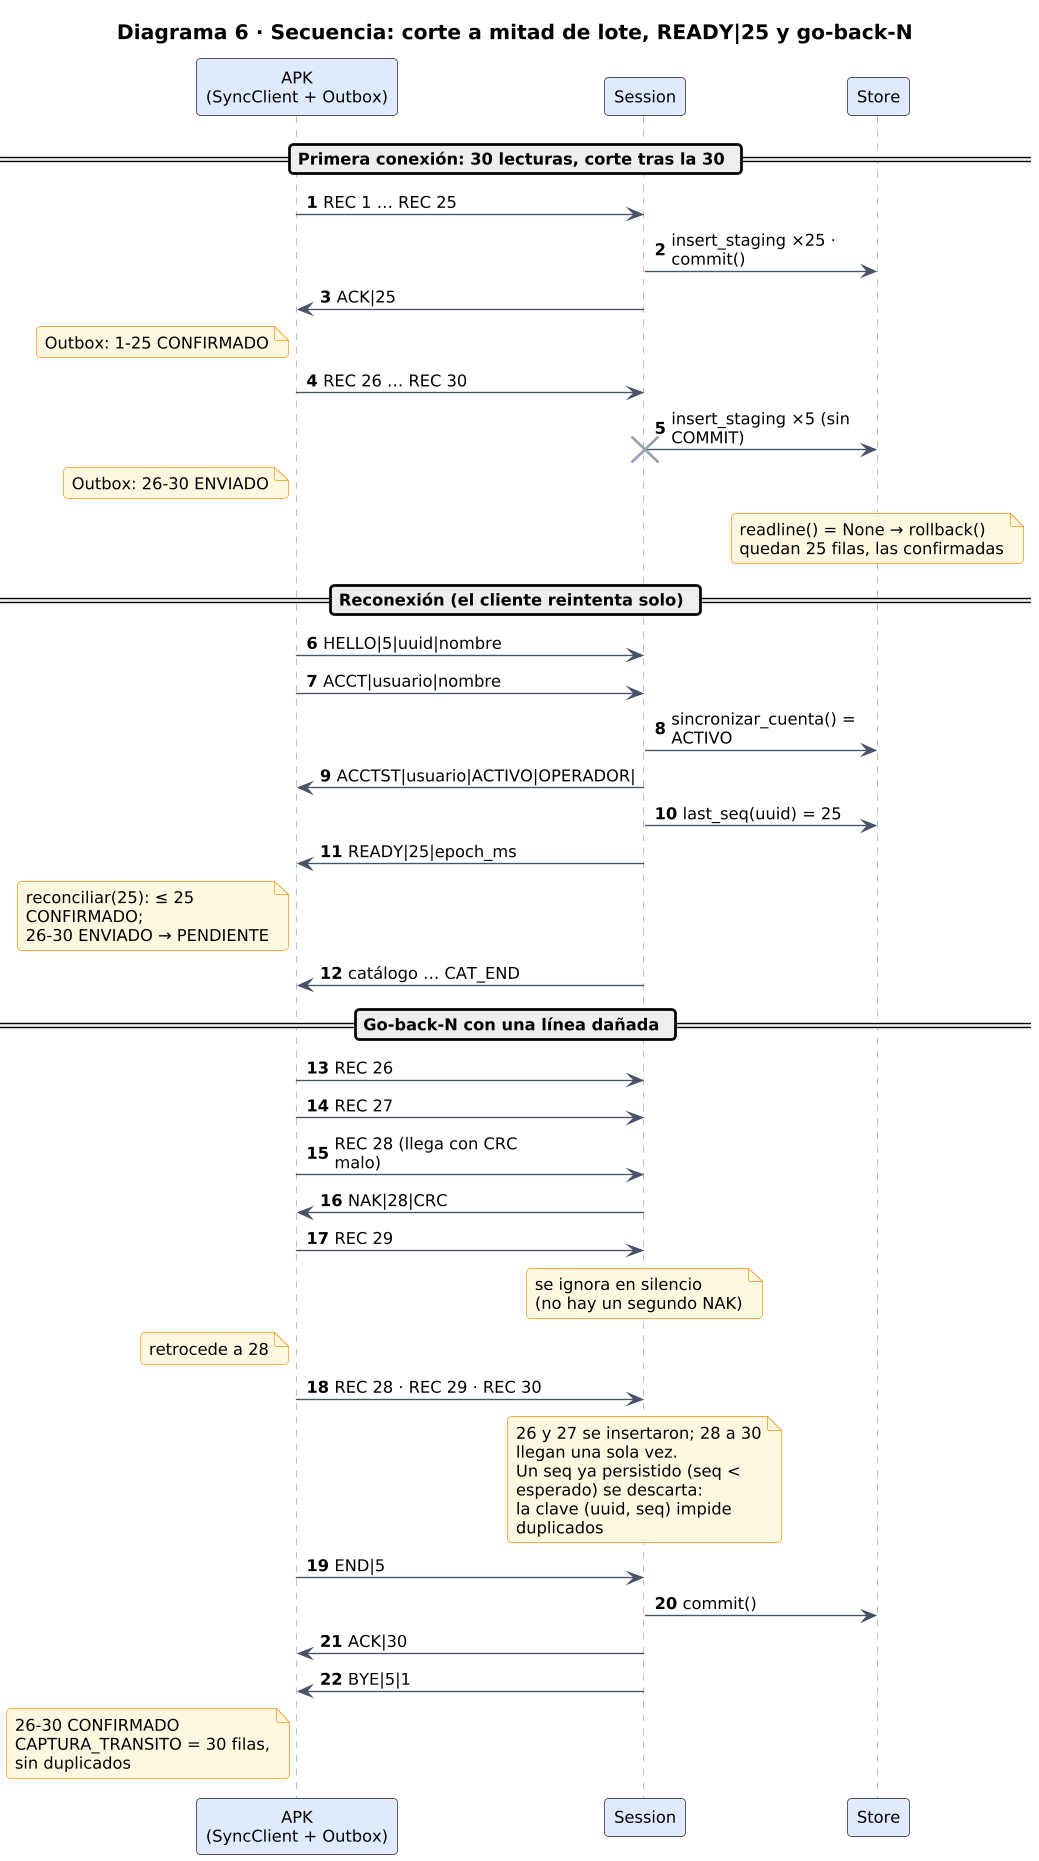

The diagram above was rendered by PlantUML. Its source (embedded in the PNG):
@startuml
skinparamlocked dpi 130
!include estilo.iuml
title Diagrama 6 · Secuencia: corte a mitad de lote, READY|25 y go-back-N
autonumber
participant "APK\n(SyncClient + Outbox)" as apk
participant Session as ses
participant Store as st

== Primera conexión: 30 lecturas, corte tras la 30 ==
apk -> ses : REC 1 … REC 25
ses -> st : insert_staging ×25 · commit()
ses -> apk : ACK|25
note left of apk : Outbox: 1-25 CONFIRMADO
apk -> ses : REC 26 … REC 30
ses -> st : insert_staging ×5 (sin COMMIT)
note left of apk : Outbox: 26-30 ENVIADO
destroy ses
note over st : readline() = None → rollback()\nquedan 25 filas, las confirmadas

== Reconexión (el cliente reintenta solo) ==
apk -> ses : HELLO|5|uuid|nombre
apk -> ses : ACCT|usuario|nombre
ses -> st : sincronizar_cuenta() = ACTIVO
ses -> apk : ACCTST|usuario|ACTIVO|OPERADOR|
ses -> st : last_seq(uuid) = 25
ses -> apk : READY|25|epoch_ms
note left of apk : reconciliar(25): ≤ 25 CONFIRMADO;\n26-30 ENVIADO → PENDIENTE
ses -> apk : catálogo … CAT_END

== Go-back-N con una línea dañada ==
apk -> ses : REC 26
apk -> ses : REC 27
apk -> ses : REC 28 (llega con CRC malo)
ses -> apk : NAK|28|CRC
apk -> ses : REC 29
note over ses : se ignora en silencio\n(no hay un segundo NAK)
note left of apk : retrocede a 28
apk -> ses : REC 28 · REC 29 · REC 30
note over ses : 26 y 27 se insertaron; 28 a 30 llegan una sola vez.\nUn seq ya persistido (seq < esperado) se descarta:\nla clave (uuid, seq) impide duplicados
apk -> ses : END|5
ses -> st : commit()
ses -> apk : ACK|30
ses -> apk : BYE|5|1
note left of apk : 26-30 CONFIRMADO\nCAPTURA_TRANSITO = 30 filas, sin duplicados
@enduml